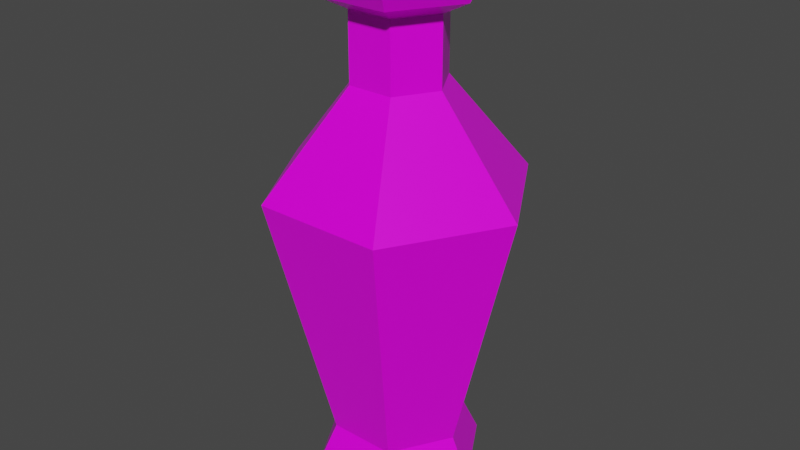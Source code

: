 # Source: Red_Potion_8.blend  (saved by Blender 2.91.10; exported with 4.5.12 LTS)
import bpy
from mathutils import Matrix  # noqa: F401  (used for matrix-valued properties, if any)

bpy.ops.wm.read_factory_settings(use_empty=True)
scene = bpy.context.scene
scene.name = 'Scene'

# ---- collections
col_collection = bpy.data.collections.new('Collection'); scene.collection.children.link(col_collection)

# ---- images (referenced by path relative to the original .blend; pixels are not part of the script)
import os
ASSET_DIR = os.environ.get("B2B_ASSET_DIR", "")  # directory of the original .blend (textures are referenced by path, not embedded)
HERE = os.path.dirname(os.path.abspath(__file__))  # packed textures are extracted next to this script under _unpacked/

def load_image(name, relpath, width, height, colorspace="sRGB"):
    """Load a texture the original file referenced (path relative to the .blend, or extracted next to this script)."""
    p = next((c for c in (os.path.join(HERE, relpath), os.path.join(ASSET_DIR, relpath)) if relpath and os.path.exists(c)), "")
    if p:
        img = bpy.data.images.load(p, check_existing=True)
        img.name = name
    else:  # same state as the original file: an image datablock whose file is absent (Cycles renders it pink)
        img = bpy.data.images.new(name, width, height)
        img.source = "FILE"
        img.filepath = "//" + (relpath or name)
    img.colorspace_settings.name = colorspace
    return img
img_color_png_069 = load_image('Color.png.069', 'Color.png', 1024, 1024, 'sRGB')

# ---- materials (node trees are filled in below, after node groups)
mat_rhigh_069 = bpy.data.materials.new('RHIGH.069')
mat_rhigh_069.use_transparent_shadow = False
mat_rlow_069 = bpy.data.materials.new('RLOW.069')
mat_rlow_069.use_transparent_shadow = False

# ---- material node trees
mat_rhigh_069.use_nodes = True; mat_rhigh_069.node_tree.nodes.clear()
_N = mat_rhigh_069.node_tree.nodes; _L = mat_rhigh_069.node_tree.links
n0 = _N.new('ShaderNodeBsdfPrincipled'); n0.name = 'Principled BSDF'; n0.location = (10, 300)
n0.distribution = 'GGX'
n0.subsurface_method = 'BURLEY'
n0.inputs[2].default_value = 0.65
n0.inputs[3].default_value = 1.45
n0.inputs[27].default_value = (0.0, 0.0, 0.0, 1.0)
n0.inputs[28].default_value = 1.0
n1 = _N.new('ShaderNodeOutputMaterial'); n1.name = 'Material Output'; n1.location = (300, 300)
n2 = _N.new('ShaderNodeTexImage'); n2.name = 'Image Texture'; n2.location = (-280, 280)
n2.image = img_color_png_069
_L.new(n0.outputs[0], n1.inputs[0])
_L.new(n2.outputs[0], n0.inputs[0])
n1.is_active_output = True
mat_rlow_069.use_nodes = True; mat_rlow_069.node_tree.nodes.clear()
_N = mat_rlow_069.node_tree.nodes; _L = mat_rlow_069.node_tree.links
n0 = _N.new('ShaderNodeBsdfPrincipled'); n0.name = 'Principled BSDF'; n0.location = (10, 300)
n0.distribution = 'GGX'
n0.subsurface_method = 'BURLEY'
n0.inputs[2].default_value = 0.3
n0.inputs[3].default_value = 1.45
n0.inputs[27].default_value = (0.0, 0.0, 0.0, 1.0)
n0.inputs[28].default_value = 1.0
n1 = _N.new('ShaderNodeOutputMaterial'); n1.name = 'Material Output'; n1.location = (300, 300)
n2 = _N.new('ShaderNodeTexImage'); n2.name = 'Image Texture'; n2.location = (-280, 280)
n2.image = img_color_png_069
_L.new(n0.outputs[0], n1.inputs[0])
_L.new(n2.outputs[0], n0.inputs[0])
n1.is_active_output = True

# ---- world
world_world = bpy.data.worlds.new('World'); scene.world = world_world
world_world.use_nodes = True; world_world.node_tree.nodes.clear()
_N = world_world.node_tree.nodes; _L = world_world.node_tree.links
n0 = _N.new('ShaderNodeOutputWorld'); n0.name = 'World Output'; n0.location = (300, 300)
n1 = _N.new('ShaderNodeBackground'); n1.name = 'Background'; n1.location = (10, 300)
n1.inputs[0].default_value = (0.05088, 0.05088, 0.05088, 1.0)
_L.new(n1.outputs[0], n0.inputs[0])
n0.is_active_output = True
world_world.color = (0.05088, 0.05088, 0.05088)
world_world.use_sun_shadow = False
world_world.sun_shadow_jitter_overblur = 0.0

# ---- meshes
me_cylinder_080 = bpy.data.meshes.new('Cylinder.080')
me_cylinder_080.from_pydata([(-0.0134, 0.02279, 0.1741), (-0.01487, 0.02534, 0.1697), (-0.02661, -0.0001023, 0.1741), (-0.02956, -0.0001023, 0.1697), (-0.0134, -0.023, 0.1741), (-0.01487, -0.02555, 0.1697), (0.01304, -0.023, 0.1741), (0.01451, -0.02555, 0.1697), (0.02626, -0.0001023, 0.1741), (0.02921, -0.0001023, 0.1697), (0.01304, 0.02279, 0.1741), (0.01451, 0.02534, 0.1697), (-0.01487, 0.02534, 0.1517), (-0.02956, -0.0001023, 0.1517), (0.01451, 0.02534, 0.1517), (-0.01487, -0.02555, 0.1517), (0.01451, -0.02555, 0.1517), (0.02921, -0.0001023, 0.1517), (-0.02221, -0.01283, 0.1517), (0.02186, 0.01262, 0.1517), (-0.02142, 0.03712, -0.1309), (0.02144, 0.03712, -0.1309), (0.04287, 4.84e-06, -0.1309), (0.02144, -0.03711, -0.1309), (-0.02142, -0.03711, -0.1309), (-0.04285, 4.83e-06, -0.1309), (-0.04112, 0.07125, 0.03071), (0.02531, 0.04383, 0.1531), (-0.0506, 4.804e-06, 0.1531), (0.04114, 0.07125, 0.03071), (0.02531, -0.04382, 0.1531), (0.08227, 4.812e-06, 0.03071), (-0.0253, -0.04382, 0.1531), (0.04114, -0.07124, 0.03071), (0.05062, 4.806e-06, 0.1531), (-0.04112, -0.07124, 0.03071), (-0.0253, 0.04383, 0.1531), (-0.08226, 4.804e-06, 0.03071), (-0.04639, 4.805e-06, 0.1605), (-0.02319, -0.04018, 0.1605), (0.02321, -0.04018, 0.1605), (0.04641, 4.806e-06, 0.1605), (0.02321, 0.04019, 0.1605), (-0.02319, 0.04019, 0.1605), (-0.02319, 0.04019, 0.1457), (0.02321, 0.04019, 0.1457), (0.04641, 4.807e-06, 0.1457), (0.02321, -0.04018, 0.1457), (-0.02319, -0.04018, 0.1457), (-0.04639, 4.805e-06, 0.1457), (-0.02943, 4.807e-06, 0.1373), (-0.01471, -0.02549, 0.1373), (0.01473, -0.02549, 0.1373), (0.02945, 4.809e-06, 0.1373), (0.01473, 0.0255, 0.1373), (-0.01471, 0.0255, 0.1373), (-0.01471, 0.0255, 0.09468), (0.01473, 0.0255, 0.09468), (0.02945, 4.809e-06, 0.09468), (0.01473, -0.02549, 0.09468), (-0.01471, -0.02549, 0.09468), (-0.02943, 4.806e-06, 0.09468), (-0.03507, 4.806e-06, 0.1605), (-0.01753, -0.03037, 0.1605), (0.01755, -0.03037, 0.1605), (0.03509, 4.808e-06, 0.1605), (0.01755, 0.03038, 0.1605), (-0.01753, 0.03038, 0.1605), (-0.02853, 4.808e-06, 0.1554), (-0.01426, -0.02471, 0.1554), (0.01428, -0.02471, 0.1554), (0.02855, 4.81e-06, 0.1554), (0.01428, 0.02472, 0.1554), (-0.01426, 0.02472, 0.1554), (-0.02431, 0.04212, -0.1662), (-0.02744, 0.04755, -0.1566), (0.02432, 0.04212, -0.1662), (0.02746, 0.04755, -0.1566), (0.04864, 4.811e-06, -0.1662), (0.05491, 4.819e-06, -0.1566), (0.02432, -0.04211, -0.1662), (0.02746, -0.04754, -0.1566), (-0.02431, -0.04211, -0.1662), (-0.02744, -0.04754, -0.1566), (-0.04862, 4.804e-06, -0.1662), (-0.05489, 4.811e-06, -0.1566)], [], [(1, 3, 2, 0), (3, 5, 4, 2), (5, 7, 6, 4), (7, 9, 8, 6), (9, 11, 10, 8), (11, 1, 0, 10), (0, 2, 4, 6, 8, 10), (1, 12, 13, 3), (5, 15, 16, 7), (11, 14, 12, 1), (9, 17, 19, 14, 11), (7, 16, 17, 9), (3, 13, 18, 15, 5), (21, 29, 31, 22), (23, 33, 35, 24), (24, 35, 37, 25), (25, 37, 26, 20), (22, 31, 33, 23), (48, 47, 30, 32), (74, 76, 78, 80, 82, 84), (22, 23, 81, 79), (23, 24, 83, 81), (24, 25, 85, 83), (20, 21, 77, 75), (21, 22, 79, 77), (53, 54, 45, 46), (51, 52, 47, 48), (52, 53, 46, 47), (50, 51, 48, 49), (54, 55, 44, 45), (32, 30, 40, 39), (20, 26, 29, 21), (44, 49, 28, 36), (28, 32, 39, 38), (27, 36, 43, 42), (34, 27, 42, 41), (45, 44, 36, 27), (58, 57, 54, 53), (49, 48, 32, 28), (36, 28, 38, 43), (46, 45, 27, 34), (30, 34, 41, 40), (47, 46, 34, 30), (61, 60, 51, 50), (55, 50, 49, 44), (57, 56, 55, 54), (56, 61, 50, 55), (60, 59, 52, 51), (59, 58, 53, 52), (40, 41, 65, 64), (43, 38, 62, 67), (39, 40, 64, 63), (41, 42, 66, 65), (42, 43, 67, 66), (38, 39, 63, 62), (62, 63, 69, 68), (65, 66, 72, 71), (63, 64, 70, 69), (66, 67, 73, 72), (64, 65, 71, 70), (67, 62, 68, 73), (37, 61, 56, 26), (35, 60, 61, 37), (33, 59, 60, 35), (31, 58, 59, 33), (29, 57, 58, 31), (26, 56, 57, 29), (76, 74, 75, 77), (78, 76, 77, 79), (80, 78, 79, 81), (82, 80, 81, 83), (84, 82, 83, 85), (74, 84, 85, 75), (25, 20, 75, 85)])
me_cylinder_080.polygons.foreach_set('material_index', [0, 0, 0, 0, 0, 0, 0, 0, 0, 0, 0, 0, 0, 1, 1, 1, 1, 1, 1, 1, 1, 1, 1, 1, 1, 1, 1, 1, 1, 1, 1, 1, 1, 1, 1, 1, 1, 1, 1, 1, 1, 1, 1, 1, 1, 1, 1, 1, 1, 1, 1, 1, 1, 1, 1, 1, 1, 1, 1, 1, 1, 1, 1, 1, 1, 1, 1, 1, 1, 1, 1, 1, 1, 1])
_uv = me_cylinder_080.uv_layers.new(name='UVMap')
_uv.uv.foreach_set('vector', [0.723, 0.9899, 0.7229, 0.9899, 0.7229, 0.9899, 0.723, 0.9899, 0.7229, 0.9899, 0.7228, 0.9899, 0.7228, 0.9899, 0.7229, 0.9899, 0.7228, 0.9899, 0.7227, 0.9899, 0.7227, 0.9899, 0.7228, 0.9899, 0.7227, 0.9899, 0.7226, 0.9899, 0.7226, 0.9899, 0.7227, 0.9899, 0.7226, 0.9899, 0.7225, 0.9899, 0.7225, 0.9899, 0.7226, 0.9899, 0.7225, 0.9899, 0.7224, 0.9899, 0.7224, 0.9899, 0.7225, 0.9899, 0.7229, 0.9899, 0.723, 0.9898, 0.723, 0.9896, 0.7229, 0.9896, 0.7227, 0.9896, 0.7227, 0.9898, 0.723, 0.9899, 0.723, 0.99, 0.7229, 0.99, 0.7229, 0.9899, 0.7228, 0.9899, 0.7228, 0.99, 0.7227, 0.99, 0.7227, 0.9899, 0.7225, 0.9899, 0.7225, 0.99, 0.7224, 0.99, 0.7224, 0.9899, 0.7226, 0.9899, 0.7226, 0.99, 0.7225, 0.99, 0.7225, 0.99, 0.7225, 0.9899, 0.7227, 0.9899, 0.7227, 0.99, 0.7226, 0.99, 0.7226, 0.9899, 0.7229, 0.9899, 0.7229, 0.99, 0.7229, 0.99, 0.7228, 0.99, 0.7228, 0.9899, 0.2272, 0.9507, 0.2272, 0.9508, 0.2271, 0.9508, 0.2271, 0.9507, 0.2271, 0.9507, 0.2271, 0.9508, 0.227, 0.9508, 0.227, 0.9507, 0.227, 0.9507, 0.227, 0.9508, 0.227, 0.9508, 0.227, 0.9507, 0.227, 0.9507, 0.227, 0.9508, 0.2269, 0.9508, 0.2269, 0.9507, 0.2271, 0.9507, 0.2271, 0.9508, 0.2271, 0.9508, 0.2271, 0.9507, 0.227, 0.9508, 0.2271, 0.9508, 0.2271, 0.9508, 0.227, 0.9508, 0.2271, 0.9506, 0.2272, 0.9506, 0.2272, 0.9505, 0.2271, 0.9505, 0.2271, 0.9505, 0.2271, 0.9506, 0.2271, 0.9507, 0.2271, 0.9507, 0.2271, 0.9506, 0.2271, 0.9506, 0.2271, 0.9507, 0.227, 0.9507, 0.227, 0.9506, 0.2271, 0.9506, 0.227, 0.9507, 0.227, 0.9507, 0.227, 0.9506, 0.227, 0.9506, 0.2272, 0.9507, 0.2272, 0.9507, 0.2272, 0.9506, 0.2272, 0.9506, 0.2272, 0.9507, 0.2271, 0.9507, 0.2271, 0.9506, 0.2272, 0.9506, 0.2271, 0.9508, 0.2272, 0.9508, 0.2272, 0.9508, 0.2271, 0.9508, 0.227, 0.9508, 0.2271, 0.9508, 0.2271, 0.9508, 0.227, 0.9508, 0.2271, 0.9508, 0.2271, 0.9508, 0.2271, 0.9508, 0.2271, 0.9508, 0.227, 0.9508, 0.227, 0.9508, 0.227, 0.9508, 0.227, 0.9508, 0.2272, 0.9508, 0.2272, 0.9508, 0.2272, 0.9508, 0.2272, 0.9508, 0.227, 0.9508, 0.2271, 0.9508, 0.2271, 0.9508, 0.227, 0.9508, 0.2272, 0.9507, 0.2272, 0.9508, 0.2272, 0.9508, 0.2272, 0.9507, 0.2269, 0.9508, 0.227, 0.9508, 0.227, 0.9508, 0.2269, 0.9508, 0.227, 0.9508, 0.227, 0.9508, 0.227, 0.9508, 0.227, 0.9508, 0.2272, 0.9508, 0.2272, 0.9508, 0.2272, 0.9508, 0.2272, 0.9508, 0.2271, 0.9508, 0.2272, 0.9508, 0.2272, 0.9508, 0.2271, 0.9508, 0.2272, 0.9508, 0.2272, 0.9508, 0.2272, 0.9508, 0.2272, 0.9508, 0.2271, 0.9508, 0.2272, 0.9508, 0.2272, 0.9508, 0.2271, 0.9508, 0.227, 0.9508, 0.227, 0.9508, 0.227, 0.9508, 0.227, 0.9508, 0.2269, 0.9508, 0.227, 0.9508, 0.227, 0.9508, 0.2269, 0.9508, 0.2271, 0.9508, 0.2272, 0.9508, 0.2272, 0.9508, 0.2271, 0.9508, 0.2271, 0.9508, 0.2271, 0.9508, 0.2271, 0.9508, 0.2271, 0.9508, 0.2271, 0.9508, 0.2271, 0.9508, 0.2271, 0.9508, 0.2271, 0.9508, 0.227, 0.9508, 0.227, 0.9508, 0.227, 0.9508, 0.227, 0.9508, 0.2269, 0.9508, 0.227, 0.9508, 0.227, 0.9508, 0.2269, 0.9508, 0.2272, 0.9508, 0.2272, 0.9508, 0.2272, 0.9508, 0.2272, 0.9508, 0.2269, 0.9508, 0.227, 0.9508, 0.227, 0.9508, 0.2269, 0.9508, 0.227, 0.9508, 0.2271, 0.9508, 0.2271, 0.9508, 0.227, 0.9508, 0.2271, 0.9508, 0.2271, 0.9508, 0.2271, 0.9508, 0.2271, 0.9508, 0.2271, 0.9508, 0.2271, 0.9508, 0.2271, 0.9508, 0.2271, 0.9508, 0.2269, 0.9508, 0.227, 0.9508, 0.227, 0.9508, 0.2269, 0.9508, 0.227, 0.9508, 0.2271, 0.9508, 0.2271, 0.9508, 0.227, 0.9508, 0.2271, 0.9508, 0.2272, 0.9508, 0.2272, 0.9508, 0.2271, 0.9508, 0.2272, 0.9508, 0.2272, 0.9508, 0.2272, 0.9508, 0.2272, 0.9508, 0.227, 0.9508, 0.227, 0.9508, 0.227, 0.9508, 0.227, 0.9508, 0.227, 0.9508, 0.227, 0.9508, 0.227, 0.9508, 0.227, 0.9508, 0.2271, 0.9508, 0.2272, 0.9508, 0.2272, 0.9508, 0.2271, 0.9508, 0.227, 0.9508, 0.2271, 0.9508, 0.2271, 0.9508, 0.227, 0.9508, 0.2272, 0.9508, 0.2272, 0.9508, 0.2272, 0.9508, 0.2272, 0.9508, 0.2271, 0.9508, 0.2271, 0.9508, 0.2271, 0.9508, 0.2271, 0.9508, 0.2269, 0.9508, 0.227, 0.9508, 0.227, 0.9508, 0.2269, 0.9508, 0.227, 0.9508, 0.227, 0.9508, 0.2269, 0.9508, 0.2269, 0.9508, 0.227, 0.9508, 0.227, 0.9508, 0.227, 0.9508, 0.227, 0.9508, 0.2271, 0.9508, 0.2271, 0.9508, 0.227, 0.9508, 0.227, 0.9508, 0.2271, 0.9508, 0.2271, 0.9508, 0.2271, 0.9508, 0.2271, 0.9508, 0.2272, 0.9508, 0.2272, 0.9508, 0.2271, 0.9508, 0.2271, 0.9508, 0.2269, 0.9508, 0.2269, 0.9508, 0.2272, 0.9508, 0.2272, 0.9508, 0.2272, 0.9506, 0.2272, 0.9506, 0.2272, 0.9506, 0.2272, 0.9506, 0.2271, 0.9506, 0.2272, 0.9506, 0.2272, 0.9506, 0.2271, 0.9506, 0.2271, 0.9506, 0.2271, 0.9506, 0.2271, 0.9506, 0.2271, 0.9506, 0.227, 0.9506, 0.2271, 0.9506, 0.2271, 0.9506, 0.227, 0.9506, 0.227, 0.9506, 0.227, 0.9506, 0.227, 0.9506, 0.227, 0.9506, 0.2269, 0.9506, 0.2269, 0.9506, 0.2269, 0.9506, 0.2269, 0.9506, 0.227, 0.9507, 0.2269, 0.9507, 0.2269, 0.9506, 0.2269, 0.9506])
me_cylinder_080.materials.append(mat_rhigh_069)
me_cylinder_080.materials.append(mat_rlow_069)
me_cylinder_080.use_remesh_fix_poles = True
me_cylinder_080.use_remesh_preserve_attributes = False
me_cylinder_080.use_mirror_vertex_groups = False
me_cylinder_080.update()

# ---- objects
ob_red_potion_8 = bpy.data.objects.new('Red_Potion_8', me_cylinder_080)

# ---- transforms, parenting, visibility, modifiers, constraints
ob_red_potion_8.location = (0.0, 0.0, 0.0)
ob_red_potion_8.lineart.crease_threshold = 0.0

# ---- collection membership
col_collection.objects.link(ob_red_potion_8)

# ---- scene / render settings (as saved in the file)
scene.frame_start = 1; scene.frame_end = 250; scene.frame_set(1)
scene.render.engine = 'BLENDER_EEVEE_NEXT'
scene.cycles.use_denoising = False
scene.cycles.samples = 128
scene.cycles.sampling_pattern = 'TABULATED_SOBOL'
scene.cycles.use_adaptive_sampling = False
scene.cycles.use_light_tree = False
scene.view_settings.view_transform = 'Filmic'
bpy.context.view_layer.update()

# ---- added for rendering (the .blend has no active camera and no usable light): camera, sun
cam_auto = bpy.data.cameras.new('AutoCamera')
cam_auto.lens = 50.0
cam_auto.sensor_width = 36.0
cam_auto.clip_end = 1000.0
ob_auto_camera = bpy.data.objects.new('AutoCamera', cam_auto)
scene.collection.objects.link(ob_auto_camera)
ob_auto_camera.location = (0.373752, -0.448488, 0.30292)
ob_auto_camera.rotation_euler = (1.09748, -7.21219e-08, 0.694738)
scene.camera = ob_auto_camera
light_auto_sun = bpy.data.lights.new('AutoSun', 'SUN')
light_auto_sun.energy = 3.0
light_auto_sun.angle = 0.0523599
ob_auto_sun = bpy.data.objects.new('AutoSun', light_auto_sun)
scene.collection.objects.link(ob_auto_sun)
ob_auto_sun.rotation_euler = (0.872665, 0.174533, 0.523599)
bpy.context.view_layer.update()
